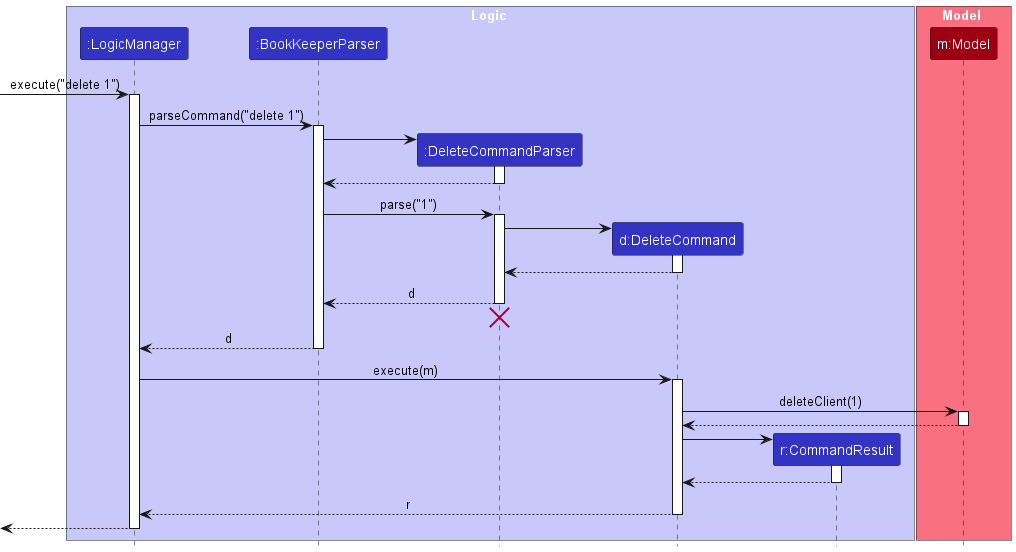

The diagram above was rendered by PlantUML. Its source (embedded in the PNG):
@startuml
!include style.puml
skinparam ArrowFontStyle plain

box Logic LOGIC_COLOR_T1
participant ":LogicManager" as LogicManager LOGIC_COLOR
participant ":BookKeeperParser" as BookKeeperParser LOGIC_COLOR
participant ":DeleteCommandParser" as DeleteCommandParser LOGIC_COLOR
participant "d:DeleteCommand" as DeleteCommand LOGIC_COLOR
participant "r:CommandResult" as CommandResult LOGIC_COLOR
end box

box Model MODEL_COLOR_T1
participant "m:Model" as Model MODEL_COLOR
end box

[-> LogicManager : execute("delete 1")
activate LogicManager

LogicManager -> BookKeeperParser : parseCommand("delete 1")
activate BookKeeperParser

create DeleteCommandParser
BookKeeperParser -> DeleteCommandParser
activate DeleteCommandParser

DeleteCommandParser --> BookKeeperParser
deactivate DeleteCommandParser

BookKeeperParser -> DeleteCommandParser : parse("1")
activate DeleteCommandParser

create DeleteCommand
DeleteCommandParser -> DeleteCommand
activate DeleteCommand

DeleteCommand --> DeleteCommandParser :
deactivate DeleteCommand

DeleteCommandParser --> BookKeeperParser : d
deactivate DeleteCommandParser
'Hidden arrow to position the destroy marker below the end of the activation bar.
DeleteCommandParser -[hidden]-> BookKeeperParser
destroy DeleteCommandParser

BookKeeperParser --> LogicManager : d
deactivate BookKeeperParser

LogicManager -> DeleteCommand : execute(m)
activate DeleteCommand

DeleteCommand -> Model : deleteClient(1)
activate Model

Model --> DeleteCommand
deactivate Model

create CommandResult
DeleteCommand -> CommandResult
activate CommandResult

CommandResult --> DeleteCommand
deactivate CommandResult

DeleteCommand --> LogicManager : r
deactivate DeleteCommand

[<--LogicManager
deactivate LogicManager
@enduml